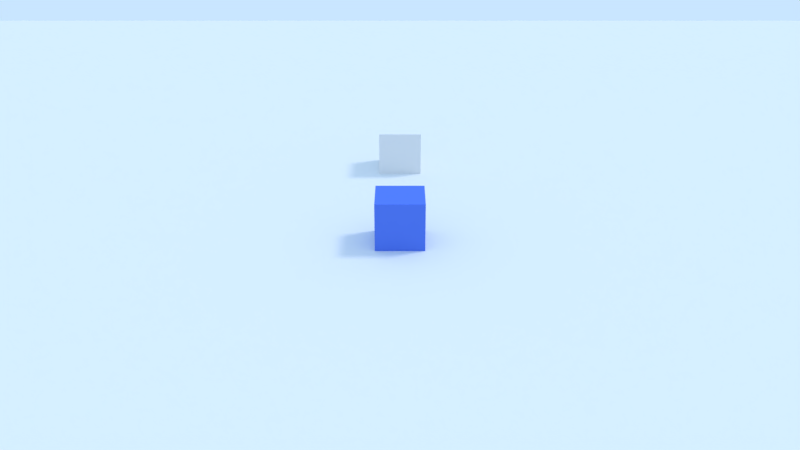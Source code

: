 # Source: Enemies.blend  (saved by Blender 2.79.6; exported with 4.5.12 LTS)
import bpy
from mathutils import Matrix  # noqa: F401  (used for matrix-valued properties, if any)

bpy.ops.wm.read_factory_settings(use_empty=True)
scene = bpy.context.scene
scene.name = 'Scene'

# ---- collections
col_collection_1 = bpy.data.collections.new('Collection 1'); scene.collection.children.link(col_collection_1)
col_collection_2 = bpy.data.collections.new('Collection 2'); scene.collection.children.link(col_collection_2)
col_collection_2.hide_render = True
col_collection_2.hide_viewport = True

# ---- materials (node trees are filled in below, after node groups)
mat_ground = bpy.data.materials.new('Ground')
mat_ground.alpha_threshold = 0.0
mat_ground.use_transparent_shadow = False
mat_ground.roughness = 0.5
mat_ground.line_color = (0.0, 0.0, 0.0, 1.0)
mat_cube = bpy.data.materials.new('Cube')
mat_cube.alpha_threshold = 0.0
mat_cube.use_transparent_shadow = False
mat_cube.diffuse_color = (0.1, 0.2, 0.8, 1.0)
mat_cube.roughness = 0.5
mat_cube.line_color = (0.0, 0.0, 0.0, 1.0)
mat_projectile = bpy.data.materials.new('Projectile')
mat_projectile.alpha_threshold = 0.0
mat_projectile.use_transparent_shadow = False
mat_projectile.diffuse_color = (0.0, 0.4021, 0.7982, 1.0)
mat_projectile.roughness = 0.5

# ---- material node trees

# ---- world
world_world = bpy.data.worlds.new('World'); scene.world = world_world
world_world.color = (0.5853, 0.7879, 1.0)
world_world.use_sun_shadow = False
world_world.sun_shadow_jitter_overblur = 0.0

# ---- cameras
cam_camera_001 = bpy.data.cameras.new('Camera.001')
cam_camera_001.clip_end = 100.0
cam_camera_001.lens = 35.0
cam_camera_001.sensor_width = 32.0
cam_camera_001.sensor_height = 18.0
cam_camera_001.display_size = 2.0
cam_camera_001.dof.focus_distance = 0.0
cam_camera_001.dof.aperture_fstop = 128.0
cam_camera_001.dof.aperture_blades = 6

# ---- lights
light_lamp_002 = bpy.data.lights.new('Lamp.002', 'SUN')
light_lamp_002.color = (1.0, 0.2858, 0.003573)
light_lamp_002.transmission_factor = 0.0
light_lamp_002.cutoff_distance = 30.0
light_lamp_002.angle = 0.1993
light_lamp_002.energy = 0.4
light_lamp_002.shadow_buffer_clip_start = 1.001
light_lamp_002.shadow_soft_size = 0.1
light_lamp_002.shadow_cascade_max_distance = 1000.0
light_lamp_001 = bpy.data.lights.new('Lamp.001', 'SUN')
light_lamp_001.color = (0.002057, 0.3427, 1.0)
light_lamp_001.transmission_factor = 0.0
light_lamp_001.cutoff_distance = 30.0
light_lamp_001.angle = 0.1993
light_lamp_001.energy = 0.4
light_lamp_001.shadow_buffer_clip_start = 1.001
light_lamp_001.shadow_soft_size = 0.1
light_lamp_001.shadow_cascade_max_distance = 1000.0
light_sun = bpy.data.lights.new('Sun', 'SUN')
light_sun.transmission_factor = 0.0
light_sun.cutoff_distance = 42.0
light_sun.angle = 0.1993
light_sun.energy = 1.0
light_sun.shadow_buffer_clip_start = 1.001
light_sun.shadow_soft_size = 0.1
light_sun.shadow_cascade_max_distance = 1000.0

# ---- meshes
me_cube_001 = bpy.data.meshes.new('Cube.001')
me_cube_001.from_pydata([(-1.0, -1.0, -1.0), (-1.0, -1.0, 1.0), (-1.0, 1.0, -1.0), (-1.0, 1.0, 1.0), (1.0, -1.0, -1.0), (1.0, -1.0, 1.0), (1.0, 1.0, -1.0), (1.0, 1.0, 1.0)], [], [(0, 1, 3, 2), (2, 3, 7, 6), (6, 7, 5, 4), (4, 5, 1, 0), (2, 6, 4, 0), (7, 3, 1, 5)])
me_cube_001.use_remesh_preserve_volume = False
me_cube_001.use_remesh_preserve_attributes = False
me_cube_001.use_mirror_vertex_groups = False
me_cube_001.update()
me_plane = bpy.data.meshes.new('Plane')
me_plane.from_pydata([(-1.0, -1.0, 0.0), (1.0, -1.0, 0.0), (-1.0, 1.0, 0.0), (1.0, 1.0, 0.0)], [], [(0, 1, 3, 2)])
me_plane.materials.append(mat_ground)
me_plane.use_remesh_preserve_volume = False
me_plane.use_remesh_preserve_attributes = False
me_plane.use_mirror_vertex_groups = False
me_plane.update()
me_cube = bpy.data.meshes.new('Cube')
me_cube.from_pydata([(1.0, 1.0, -1.0), (1.0, -1.0, -1.0), (-1.0, -1.0, -1.0), (-1.0, 1.0, -1.0), (1.0, 1.0, 1.0), (1.0, -1.0, 1.0), (-1.0, -1.0, 1.0), (-1.0, 1.0, 1.0)], [], [(0, 1, 2, 3), (4, 7, 6, 5), (0, 4, 5, 1), (1, 5, 6, 2), (2, 6, 7, 3), (4, 0, 3, 7)])
me_cube.materials.append(mat_cube)
me_cube.use_remesh_preserve_volume = False
me_cube.use_remesh_preserve_attributes = False
me_cube.use_mirror_vertex_groups = False
me_cube.update()
me_cube_003 = bpy.data.meshes.new('Cube.003')
me_cube_003.from_pydata([(-1.0, -1.0, -1.0), (-1.0, -1.0, 1.0), (-1.0, 1.0, -1.0), (-1.0, 1.0, 1.0), (1.0, -1.0, -1.0), (1.0, -1.0, 1.0), (1.0, 1.0, -1.0), (1.0, 1.0, 1.0)], [], [(0, 1, 3, 2), (2, 3, 7, 6), (6, 7, 5, 4), (4, 5, 1, 0), (2, 6, 4, 0), (7, 3, 1, 5)])
me_cube_003.materials.append(mat_projectile)
me_cube_003.use_remesh_preserve_volume = False
me_cube_003.use_remesh_preserve_attributes = False
me_cube_003.use_mirror_vertex_groups = False
me_cube_003.update()

# ---- objects
ob_enemy = bpy.data.objects.new('Enemy', me_cube_001)
ob_lamp_002 = bpy.data.objects.new('Lamp.002', light_lamp_002)
ob_lamp_001 = bpy.data.objects.new('Lamp.001', light_lamp_001)
ob_plane = bpy.data.objects.new('Plane', me_plane)
ob_player = bpy.data.objects.new('Player', me_cube)
ob_camera_controls = bpy.data.objects.new('Camera controls', None)
ob_camera = bpy.data.objects.new('Camera', cam_camera_001)
ob_lamp = bpy.data.objects.new('Lamp', light_sun)
ob_projectile = bpy.data.objects.new('Projectile', me_cube_003)

# ---- transforms, parenting, visibility, modifiers, constraints
ob_enemy.location = (0.0, 8.742, 1.0)
ob_enemy.lineart.crease_threshold = 0.0
ob_lamp_002.location = (7.781, 4.307, 6.73)
ob_lamp_002.rotation_euler = (3.142, -0.0, 0.0)
ob_lamp_002.lock_rotations_4d = False
ob_lamp_002.empty_display_type = 'ARROWS'
ob_lamp_002.color = (0.0, 0.0, 0.0, 0.0)
ob_lamp_002.lineart.crease_threshold = 0.0
ob_lamp_001.location = (7.781, 4.307, 6.73)
ob_lamp_001.lock_rotations_4d = False
ob_lamp_001.empty_display_type = 'ARROWS'
ob_lamp_001.color = (0.0, 0.0, 0.0, 0.0)
ob_lamp_001.lineart.crease_threshold = 0.0
ob_plane.location = (0.0, 0.0, 0.0)
ob_plane.scale = (46.75, 46.75, 46.75)
ob_plane.lineart.crease_threshold = 0.0
ob_player.location = (0.0, 0.0, 1.0)
ob_player.lock_rotations_4d = False
ob_player.empty_display_type = 'ARROWS'
ob_player.lineart.crease_threshold = 0.0
ob_camera_controls.parent = ob_player
ob_camera_controls.matrix_parent_inverse = Matrix(((1.0, 0.0, 0.0, 0.0), (0.0, 1.0, 0.0, 0.0), (0.0, 0.0, 1.0, -1.0), (0.0, 0.0, 0.0, 1.0)))
ob_camera_controls.location = (0.0, 0.0, 1.0)
ob_camera_controls.lineart.crease_threshold = 0.0
ob_camera.parent = ob_camera_controls
ob_camera.matrix_parent_inverse = Matrix(((1.0, 0.0, 0.0, 0.0), (0.0, 1.0, 0.0, 0.0), (0.0, 0.0, 1.0, -1.0), (0.0, 0.0, 0.0, 1.0)))
ob_camera.location = (0.0, -32.3, 14.99)
ob_camera.rotation_euler = (1.154, -0.0, 0.0)
ob_camera.lineart.crease_threshold = 0.0
ob_lamp.location = (10.31, 3.409, 14.65)
ob_lamp.rotation_euler = (0.6503, 0.05522, 1.866)
ob_lamp.lock_rotations_4d = False
ob_lamp.empty_display_type = 'ARROWS'
ob_lamp.color = (0.0, 0.0, 0.0, 0.0)
ob_lamp.lineart.crease_threshold = 0.0
ob_projectile.location = (0.0, 0.0, 1.0)
ob_projectile.scale = (0.2043, -1.271, 0.2043)
ob_projectile.lineart.crease_threshold = 0.0

# ---- collection membership
col_collection_1.objects.link(ob_enemy)
col_collection_1.objects.link(ob_lamp_002)
col_collection_1.objects.link(ob_lamp_001)
col_collection_1.objects.link(ob_plane)
col_collection_1.objects.link(ob_player)
col_collection_1.objects.link(ob_camera_controls)
col_collection_1.objects.link(ob_camera)
col_collection_1.objects.link(ob_lamp)
col_collection_2.objects.link(ob_projectile)

# ---- scene / render settings (as saved in the file)
scene.camera = ob_camera
scene.frame_start = 0; scene.frame_end = 20; scene.frame_set(0)
scene.render.engine = 'BLENDER_EEVEE_NEXT'
scene.render.resolution_percentage = 50
scene.render.dither_intensity = 0.0
scene.cycles.use_denoising = False
scene.cycles.samples = 128
scene.cycles.sampling_pattern = 'TABULATED_SOBOL'
scene.cycles.use_adaptive_sampling = False
scene.cycles.use_light_tree = False
scene.view_settings.view_transform = 'Standard'
bpy.context.view_layer.update()
